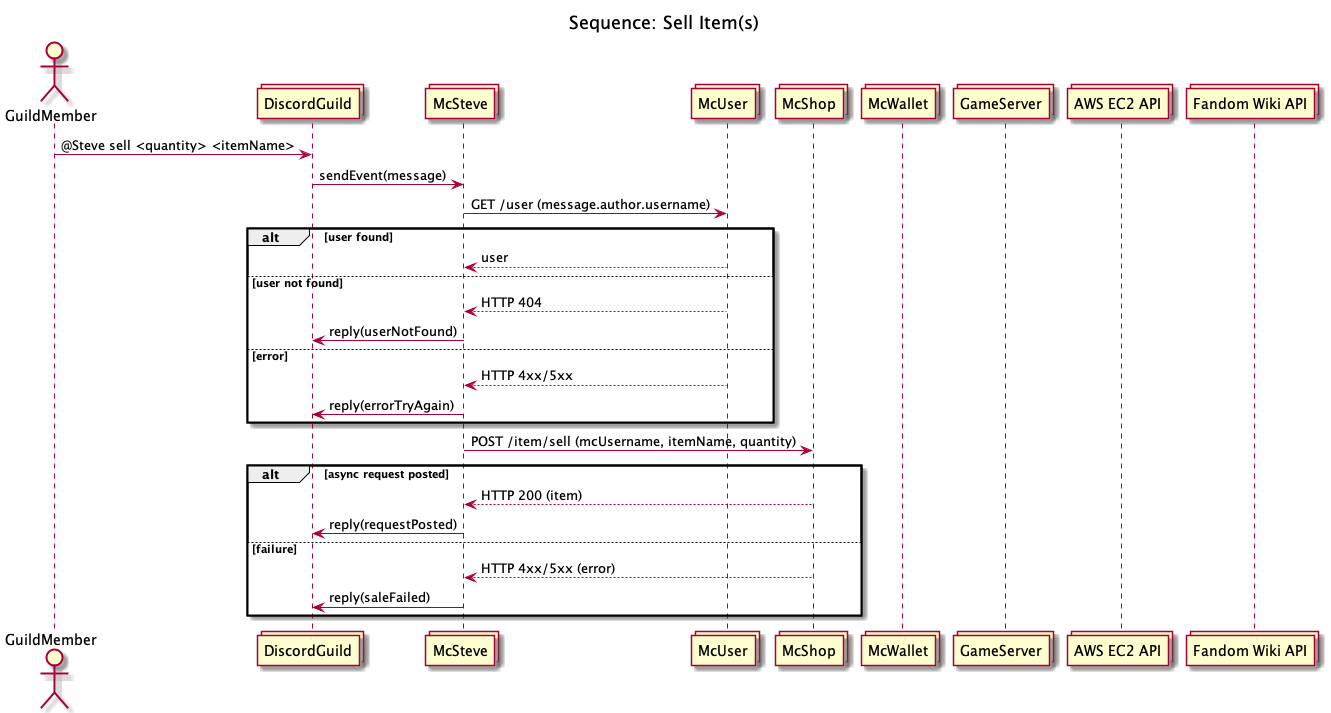

The diagram above was rendered by PlantUML. Its source (embedded in the PNG):
@startuml sequence_sell

title Sequence: Sell Item(s)

actor GuildMember
collections DiscordGuild
collections McSteve
collections McUser
collections McShop
collections McWallet
collections GameServer
collections "AWS EC2 API"
collections "Fandom Wiki API"

GuildMember -> DiscordGuild: @Steve sell <quantity> <itemName>
DiscordGuild -> McSteve: sendEvent(message)

McSteve -> McUser: GET /user (message.author.username)
alt user found
    McSteve <-- McUser: user
else user not found
    McSteve <-- McUser: HTTP 404
    DiscordGuild <- McSteve: reply(userNotFound)
else error
    McSteve <-- McUser: HTTP 4xx/5xx
    DiscordGuild <- McSteve: reply(errorTryAgain)
end

McSteve -> McShop: POST /item/sell (mcUsername, itemName, quantity)
alt async request posted
    McSteve <-- McShop: HTTP 200 (item)
    DiscordGuild <- McSteve: reply(requestPosted)
else failure
    McSteve <-- McShop: HTTP 4xx/5xx (error)
    DiscordGuild <- McSteve: reply(saleFailed)
end
@enduml